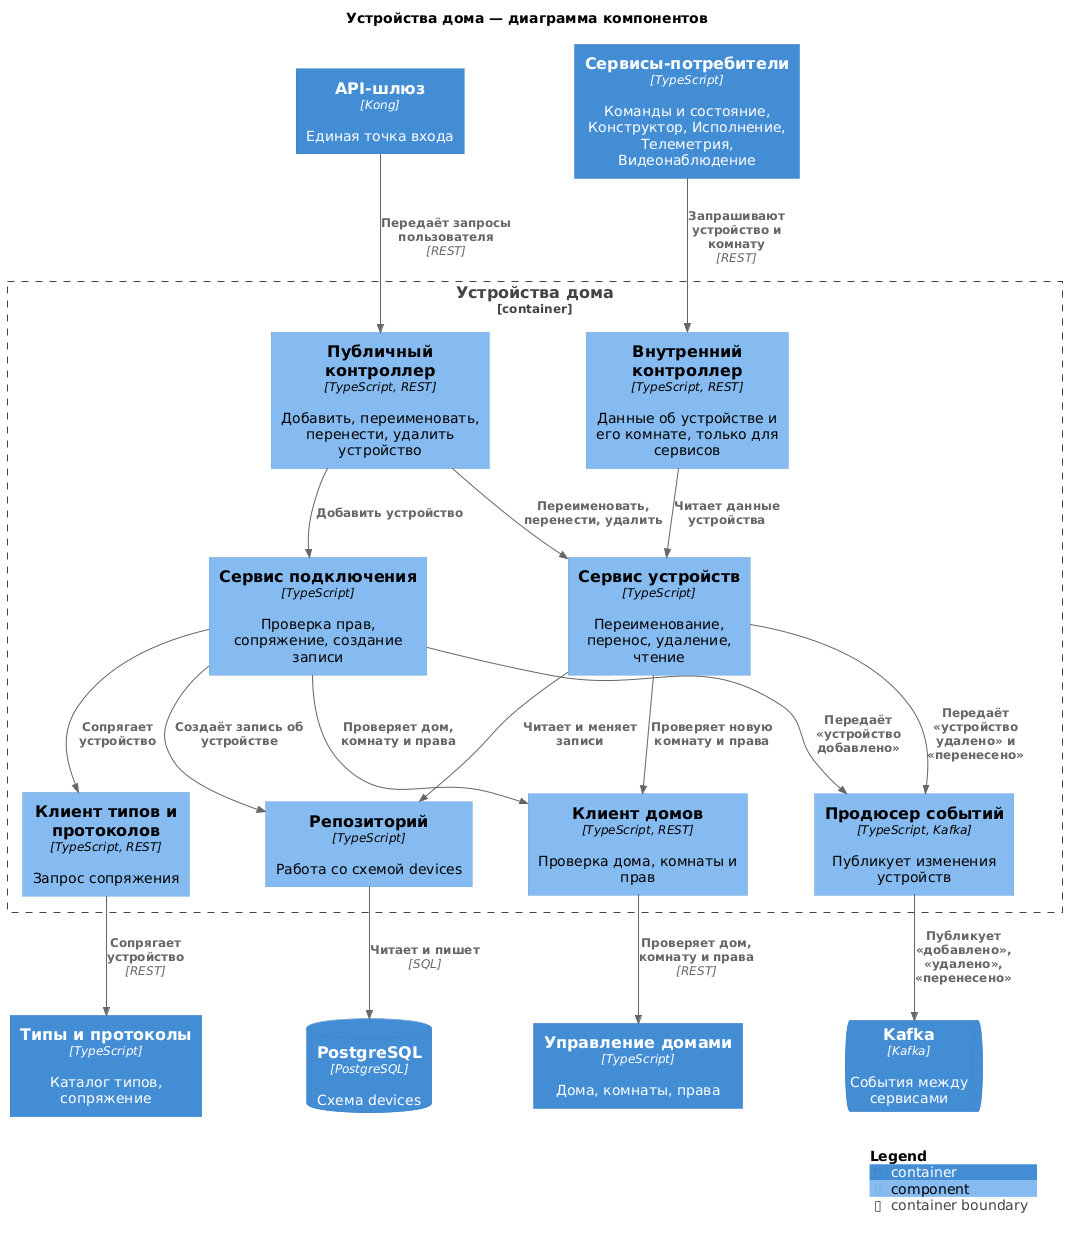

The diagram above was rendered by PlantUML. Its source (embedded in the PNG):
@startuml
!include https://raw.githubusercontent.com/plantuml-stdlib/C4-PlantUML/master/C4_Component.puml

title Устройства дома — диаграмма компонентов

Container(gateway, "API-шлюз", "Kong", "Единая точка входа")
Container(consumers, "Сервисы-потребители", "TypeScript", "Команды и состояние, Конструктор, Исполнение, Телеметрия, Видеонаблюдение")
Container(homes, "Управление домами", "TypeScript", "Дома, комнаты, права")
Container(types, "Типы и протоколы", "TypeScript", "Каталог типов, сопряжение")
ContainerDb(postgres, "PostgreSQL", "PostgreSQL", "Схема devices")
ContainerQueue(kafka, "Kafka", "Kafka", "События между сервисами")

Container_Boundary(devices, "Устройства дома") {
  Component(publicApi, "Публичный контроллер", "TypeScript, REST", "Добавить, переименовать, перенести, удалить устройство")
  Component(internalApi, "Внутренний контроллер", "TypeScript, REST", "Данные об устройстве и его комнате, только для сервисов")
  Component(deviceService, "Сервис устройств", "TypeScript", "Переименование, перенос, удаление, чтение")
  Component(connectService, "Сервис подключения", "TypeScript", "Проверка прав, сопряжение, создание записи")
  Component(homesClient, "Клиент домов", "TypeScript, REST", "Проверка дома, комнаты и прав")
  Component(typesClient, "Клиент типов и протоколов", "TypeScript, REST", "Запрос сопряжения")
  Component(repository, "Репозиторий", "TypeScript", "Работа со схемой devices")
  Component(producer, "Продюсер событий", "TypeScript, Kafka", "Публикует изменения устройств")
}

Rel(gateway, publicApi, "Передаёт запросы пользователя", "REST")
Rel(consumers, internalApi, "Запрашивают устройство и комнату", "REST")

Rel(publicApi, connectService, "Добавить устройство")
Rel(publicApi, deviceService, "Переименовать, перенести, удалить")
Rel(internalApi, deviceService, "Читает данные устройства")

Rel(connectService, homesClient, "Проверяет дом, комнату и права")
Rel(connectService, typesClient, "Сопрягает устройство")
Rel(connectService, repository, "Создаёт запись об устройстве")
Rel(connectService, producer, "Передаёт «устройство добавлено»")
Rel(deviceService, homesClient, "Проверяет новую комнату и права")
Rel(deviceService, repository, "Читает и меняет записи")
Rel(deviceService, producer, "Передаёт «устройство удалено» и «перенесено»")

Rel(homesClient, homes, "Проверяет дом, комнату и права", "REST")
Rel(typesClient, types, "Сопрягает устройство", "REST")
Rel(repository, postgres, "Читает и пишет", "SQL")
Rel(producer, kafka, "Публикует «добавлено», «удалено», «перенесено»")

SHOW_LEGEND()
@enduml